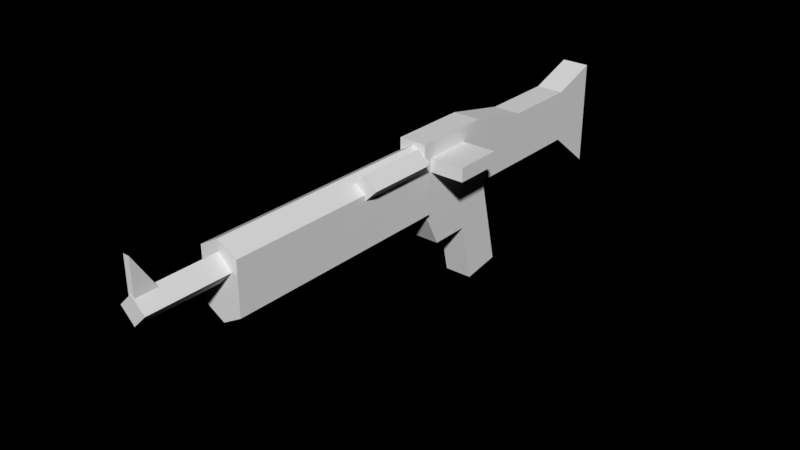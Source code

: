 # Source: Weapon_Battle_Rifle.blend  (saved by Blender 2.79.0; exported with 4.5.12 LTS)
import bpy
from mathutils import Matrix  # noqa: F401  (used for matrix-valued properties, if any)

bpy.ops.wm.read_factory_settings(use_empty=True)
scene = bpy.context.scene
scene.name = 'Scene'

# ---- collections
col_collection_1 = bpy.data.collections.new('Collection 1'); scene.collection.children.link(col_collection_1)

# ---- materials (node trees are filled in below, after node groups)
mat_material = bpy.data.materials.new('Material')
mat_material.alpha_threshold = 0.0
mat_material.use_transparent_shadow = False
mat_material.roughness = 0.5

# ---- material node trees

# ---- world
world_world = bpy.data.worlds.new('World'); scene.world = world_world
world_world.color = (0.0, 0.0, 0.0)
world_world.use_sun_shadow = False
world_world.sun_shadow_jitter_overblur = 0.0
world_world.cycles.sampling_method = 'MANUAL'

# ---- meshes
me_weapon_battle_rifle = bpy.data.meshes.new('Weapon_Battle_Rifle')
me_weapon_battle_rifle.from_pydata([(0.01615, 0.02257, -0.01937), (0.01615, -0.08382, -0.04459), (0.01615, 0.02257, -0.1719), (0.01615, -0.09091, 0.0001223), (0.01615, -0.02178, 0.01556), (0.01615, -0.02178, 0.06152), (0.01615, 0.08127, 0.01793), (0.01615, 0.02257, 0.08379), (0.01615, 0.08255, -0.1719), (-0.01615, -0.09091, 0.0001223), (-0.01615, 0.02257, -0.01937), (-0.01615, -0.08382, -0.04459), (-0.01615, 0.02257, -0.1719), (-0.01615, 0.08255, -0.0838), (0.01615, 0.08255, -0.0838), (-0.01615, 0.09884, 0.08379), (-0.01615, -0.02178, 0.01556), (-0.01615, 0.09884, -0.007396), (-0.01615, 0.02257, 0.08379), (-0.01615, -0.02178, 0.06152), (-0.01615, 0.08255, -0.1719), (0.01615, 0.09884, -0.007396), (0.01615, -0.02153, -0.2266), (-0.01615, 0.1014, -0.2266), (0.01615, 0.02257, -0.0838), (-0.01615, 0.02257, -0.0838), (0.01615, 0.08127, 0.073), (0.01615, 0.09884, 0.08379), (0.05584, 0.08127, 0.01793), (0.05584, 0.08127, 0.073), (0.01615, 0.06508, 0.01793), (0.01615, 0.06508, 0.073), (0.05584, 0.06508, 0.01793), (0.05584, 0.06508, 0.073), (-0.01615, 0.04031, 0.07175), (-0.01615, 0.03334, 0.06478), (-0.01615, 0.03334, 0.07872), (-0.01615, 0.02637, 0.07175), (-0.04957, 0.04031, 0.07175), (-0.04957, 0.03334, 0.06478), (-0.04957, 0.03334, 0.07872), (-0.04957, 0.02637, 0.07175), (0.01615, 0.1014, -0.2266), (-0.01615, -0.02153, -0.2266), (-1.31e-08, 0.009489, 0.3483), (-1.31e-08, 0.009489, 0.08379), (0.0226, 0.02257, 0.3483), (0.0226, 0.08127, 0.3483), (-1.519e-08, 0.09435, 0.3483), (-0.0226, 0.08127, 0.3483), (-0.0226, 0.02257, 0.3483), (-1.519e-08, 0.09435, 0.08379), (0.0226, 0.08127, 0.08379), (-0.0226, 0.08127, 0.08379), (0.0226, 0.02257, 0.08379), (-0.0226, 0.02257, 0.08379), (0.03603, 0.08821, 0.1019), (0.02215, 0.07433, 0.1019), (0.03603, 0.08821, 0.1821), (0.02215, 0.07433, 0.1821), (0.02215, 0.1021, 0.1019), (0.008261, 0.08821, 0.1019), (0.02215, 0.1021, 0.1821), (0.008261, 0.08821, 0.1821), (-0.01554, 0.06606, 0.442), (1.178e-08, 0.0816, 0.442), (-0.01554, 0.06606, 0.3483), (1.178e-08, 0.0816, 0.3483), (1.178e-08, 0.05052, 0.442), (0.01554, 0.06606, 0.442), (1.178e-08, 0.05052, 0.3483), (0.01554, 0.06606, 0.3483), (0.00337, 0.1178, 0.4416), (-0.00337, 0.07502, 0.4416), (0.00337, 0.07502, 0.4416), (-0.00337, 0.1178, 0.4416), (-0.00337, 0.07502, 0.4144), (0.00337, 0.07502, 0.4144)], [], [(18, 19, 5, 7), (9, 3, 4, 16), (0, 21, 27, 7), (1, 11, 10, 0), (1, 0, 4, 3), (3, 9, 11, 1), (0, 7, 5, 4), (17, 15, 27, 21), (5, 19, 16, 4), (24, 25, 12, 2), (10, 18, 15, 17), (20, 13, 14, 8), (11, 9, 16, 10), (10, 16, 19, 18), (13, 17, 21, 14), (22, 43, 23, 42), (12, 25, 13, 20), (0, 10, 25, 24), (2, 8, 14, 24), (25, 10, 17, 13), (24, 14, 21, 0), (15, 18, 7, 27), (26, 29, 28, 6), (31, 30, 32, 33), (29, 26, 31, 33), (28, 29, 33, 32), (6, 28, 32, 30), (37, 36, 40, 41), (41, 40, 38, 39), (39, 35, 37, 41), (39, 38, 34, 35), (12, 20, 23, 43), (20, 8, 42, 23), (2, 12, 43, 22), (8, 2, 22, 42), (44, 46, 47, 48, 49, 50), (50, 55, 45, 44), (48, 51, 53, 49), (47, 52, 51, 48), (49, 53, 55, 50), (44, 45, 54, 46), (61, 60, 56, 57), (63, 62, 60, 61), (59, 58, 62, 63), (56, 60, 62, 58), (57, 56, 58, 59), (64, 65, 67, 66), (70, 71, 69, 68), (68, 69, 65, 64), (66, 70, 68, 64), (71, 67, 65, 69), (73, 74, 72, 75), (76, 75, 72, 77), (74, 77, 72), (75, 76, 73), (46, 54, 52, 47), (34, 38, 40, 36), (55, 53, 51, 52, 54, 45)])
_uv = me_weapon_battle_rifle.uv_layers.new(name='UVMap')
_uv.uv.foreach_set('vector', [0.9219, 0.9766, 0.9219, 0.8906, 0.9844, 0.8906, 0.9844, 0.9766, 0.9219, 0.6875, 0.9844, 0.6875, 0.9844, 0.8125, 0.9219, 0.8125, 0.1953, 0.6406, 0.1797, 0.7734, 0.01562, 0.7734, 0.01562, 0.6406, 0.9844, 0.6016, 0.9219, 0.6016, 0.9219, 0.4141, 0.9844, 0.4141, 0.2422, 0.4531, 0.1953, 0.6406, 0.1328, 0.5625, 0.1641, 0.4375, 0.9844, 0.6875, 0.9219, 0.6875, 0.9219, 0.6016, 0.9844, 0.6016, 0.1953, 0.6406, 0.01562, 0.6406, 0.05469, 0.5625, 0.1328, 0.5625, 0.8906, 0.4219, 0.8906, 0.5781, 0.8359, 0.5781, 0.8359, 0.4219, 0.9844, 0.8906, 0.9219, 0.8906, 0.9219, 0.8125, 0.9844, 0.8125, 0.9844, 0.2969, 0.9219, 0.2969, 0.9219, 0.1406, 0.9844, 0.1406, 0.6328, 0.8516, 0.8203, 0.8516, 0.8203, 0.9844, 0.6562, 0.9844, 0.8906, 0.125, 0.8906, 0.2812, 0.8359, 0.2812, 0.8359, 0.125, 0.5938, 0.6641, 0.6719, 0.6484, 0.6953, 0.7734, 0.6328, 0.8516, 0.6328, 0.8516, 0.6953, 0.7734, 0.7812, 0.7734, 0.8203, 0.8516, 0.8906, 0.2812, 0.8906, 0.4219, 0.8359, 0.4219, 0.8359, 0.2812, 0.8906, 0.9844, 0.8281, 0.9844, 0.8281, 0.7734, 0.8906, 0.7734, 0.3672, 0.8516, 0.5234, 0.8516, 0.5234, 0.9531, 0.3672, 0.9531, 0.9844, 0.4141, 0.9219, 0.4141, 0.9219, 0.2969, 0.9844, 0.2969, 0.4688, 0.6406, 0.4688, 0.7422, 0.3125, 0.7422, 0.3125, 0.6406, 0.5234, 0.8516, 0.6328, 0.8516, 0.6562, 0.9844, 0.5234, 0.9531, 0.3125, 0.6406, 0.3125, 0.7422, 0.1797, 0.7734, 0.1953, 0.6406, 0.8906, 0.6094, 0.8906, 0.7422, 0.8359, 0.7422, 0.8359, 0.6094, 0.3203, 0.625, 0.3203, 0.5547, 0.4219, 0.5547, 0.4219, 0.625, 0.3203, 0.4531, 0.4219, 0.4531, 0.4219, 0.5234, 0.3203, 0.5234, 0.3203, 0.5547, 0.25, 0.5547, 0.25, 0.5234, 0.3203, 0.5234, 0.4219, 0.5547, 0.3203, 0.5547, 0.3203, 0.5234, 0.4219, 0.5234, 0.4922, 0.5547, 0.4219, 0.5547, 0.4219, 0.5234, 0.4922, 0.5234, 0.07812, 0.4531, 0.07812, 0.4688, 0.01562, 0.4688, 0.01562, 0.4531, 0.1094, 0.5, 0.125, 0.5, 0.125, 0.5156, 0.1094, 0.5156, 0.01562, 0.5, 0.07812, 0.5, 0.07812, 0.5234, 0.01562, 0.5234, 0.01562, 0.5, 0.01562, 0.4844, 0.07812, 0.4844, 0.07812, 0.5, 0.3672, 0.8516, 0.3672, 0.9531, 0.2734, 0.9922, 0.2734, 0.7734, 0.8906, 0.125, 0.8359, 0.125, 0.8359, 0.03125, 0.8906, 0.03125, 0.9844, 0.1406, 0.9219, 0.1406, 0.9219, 0.01562, 0.9844, 0.01562, 0.4688, 0.7422, 0.4688, 0.6406, 0.5625, 0.5625, 0.5625, 0.7734, 0.04688, 0.2656, 0.08594, 0.2891, 0.08594, 0.3984, 0.04688, 0.4219, 0.007812, 0.3984, 0.007812, 0.2891, 0.3516, 0.3594, 0.8203, 0.3594, 0.8203, 0.4062, 0.3516, 0.4062, 0.3516, 0.2109, 0.8203, 0.2109, 0.8203, 0.25, 0.3516, 0.25, 0.3516, 0.1641, 0.8203, 0.1641, 0.8203, 0.2109, 0.3516, 0.2109, 0.3516, 0.25, 0.8203, 0.25, 0.8203, 0.3594, 0.3516, 0.3594, 0.3516, 0.007812, 0.8203, 0.007812, 0.8203, 0.05469, 0.3516, 0.05469, 0.2109, 0.1953, 0.2109, 0.2344, 0.1797, 0.2344, 0.1797, 0.1953, 0.007812, 0.25, 0.007812, 0.2109, 0.1484, 0.2109, 0.1484, 0.25, 0.2109, 0.1484, 0.2109, 0.1797, 0.1797, 0.1797, 0.1797, 0.1484, 0.1484, 0.1797, 0.1484, 0.2109, 0.007812, 0.2109, 0.007812, 0.1797, 0.1484, 0.1406, 0.1484, 0.1797, 0.007812, 0.1797, 0.007812, 0.1406, 0.08594, 0.9375, 0.08594, 0.8984, 0.25, 0.8984, 0.25, 0.9375, 0.25, 0.8281, 0.25, 0.8672, 0.08594, 0.8672, 0.08594, 0.8281, 0.01562, 0.9922, 0.01562, 0.9531, 0.05469, 0.9531, 0.05469, 0.9922, 0.25, 0.9375, 0.25, 0.9766, 0.08594, 0.9766, 0.08594, 0.9375, 0.25, 0.8672, 0.25, 0.9062, 0.08594, 0.9062, 0.08594, 0.8672, 0.2734, 0.2812, 0.2812, 0.2812, 0.2812, 0.3594, 0.2734, 0.3594, 0.2734, 0.4453, 0.2734, 0.3594, 0.2812, 0.3594, 0.2812, 0.4453, 0.2812, 0.2812, 0.3281, 0.2812, 0.2812, 0.3594, 0.2734, 0.3594, 0.2188, 0.2812, 0.2734, 0.2812, 0.3516, 0.05469, 0.8203, 0.05469, 0.8203, 0.1641, 0.3516, 0.1641, 0.07812, 0.4844, 0.01562, 0.4844, 0.01562, 0.4688, 0.07812, 0.4688, 0.2031, 0.2891, 0.2031, 0.3906, 0.1641, 0.4141, 0.125, 0.3906, 0.125, 0.2891, 0.1641, 0.2656])
me_weapon_battle_rifle.materials.append(mat_material)
me_weapon_battle_rifle.use_remesh_preserve_volume = False
me_weapon_battle_rifle.use_remesh_preserve_attributes = False
me_weapon_battle_rifle.use_mirror_vertex_groups = False
me_weapon_battle_rifle.use_paint_bone_selection = False
me_weapon_battle_rifle.use_paint_mask = True
me_weapon_battle_rifle.update()

# ---- objects
ob_weapon_battle_rifle = bpy.data.objects.new('Weapon_Battle_Rifle', me_weapon_battle_rifle)

# ---- transforms, parenting, visibility, modifiers, constraints
ob_weapon_battle_rifle.location = (0.0, 0.0, 0.0)
ob_weapon_battle_rifle.rotation_euler = (1.571, -0.0, 0.0)
ob_weapon_battle_rifle.lineart.crease_threshold = 0.0

# ---- collection membership
col_collection_1.objects.link(ob_weapon_battle_rifle)

# ---- scene / render settings (as saved in the file)
scene.frame_start = 0; scene.frame_end = 250; scene.frame_set(0)
scene.render.engine = 'BLENDER_EEVEE_NEXT'
scene.render.resolution_percentage = 50
scene.render.fps = 30
scene.render.dither_intensity = 0.0
scene.render.bake_margin = 1
scene.cycles.use_denoising = False
scene.cycles.samples = 128
scene.cycles.sampling_pattern = 'TABULATED_SOBOL'
scene.cycles.use_adaptive_sampling = False
scene.cycles.use_light_tree = False
scene.cycles.blur_glossy = 0.0
scene.cycles.sample_clamp_indirect = 0.0
scene.view_settings.view_transform = 'Standard'
bpy.context.view_layer.update()

# ---- added for rendering (the .blend has no active camera and no usable light): camera, sun
cam_auto = bpy.data.cameras.new('AutoCamera')
cam_auto.lens = 50.0
cam_auto.sensor_width = 36.0
cam_auto.clip_end = 1000.0
ob_auto_camera = bpy.data.objects.new('AutoCamera', cam_auto)
scene.collection.objects.link(ob_auto_camera)
ob_auto_camera.location = (0.658472, -0.894094, 0.537733)
ob_auto_camera.rotation_euler = (1.09748, -7.21219e-08, 0.694738)
scene.camera = ob_auto_camera
light_auto_sun = bpy.data.lights.new('AutoSun', 'SUN')
light_auto_sun.energy = 3.0
light_auto_sun.angle = 0.0523599
ob_auto_sun = bpy.data.objects.new('AutoSun', light_auto_sun)
scene.collection.objects.link(ob_auto_sun)
ob_auto_sun.rotation_euler = (0.872665, 0.174533, 0.523599)
bpy.context.view_layer.update()
